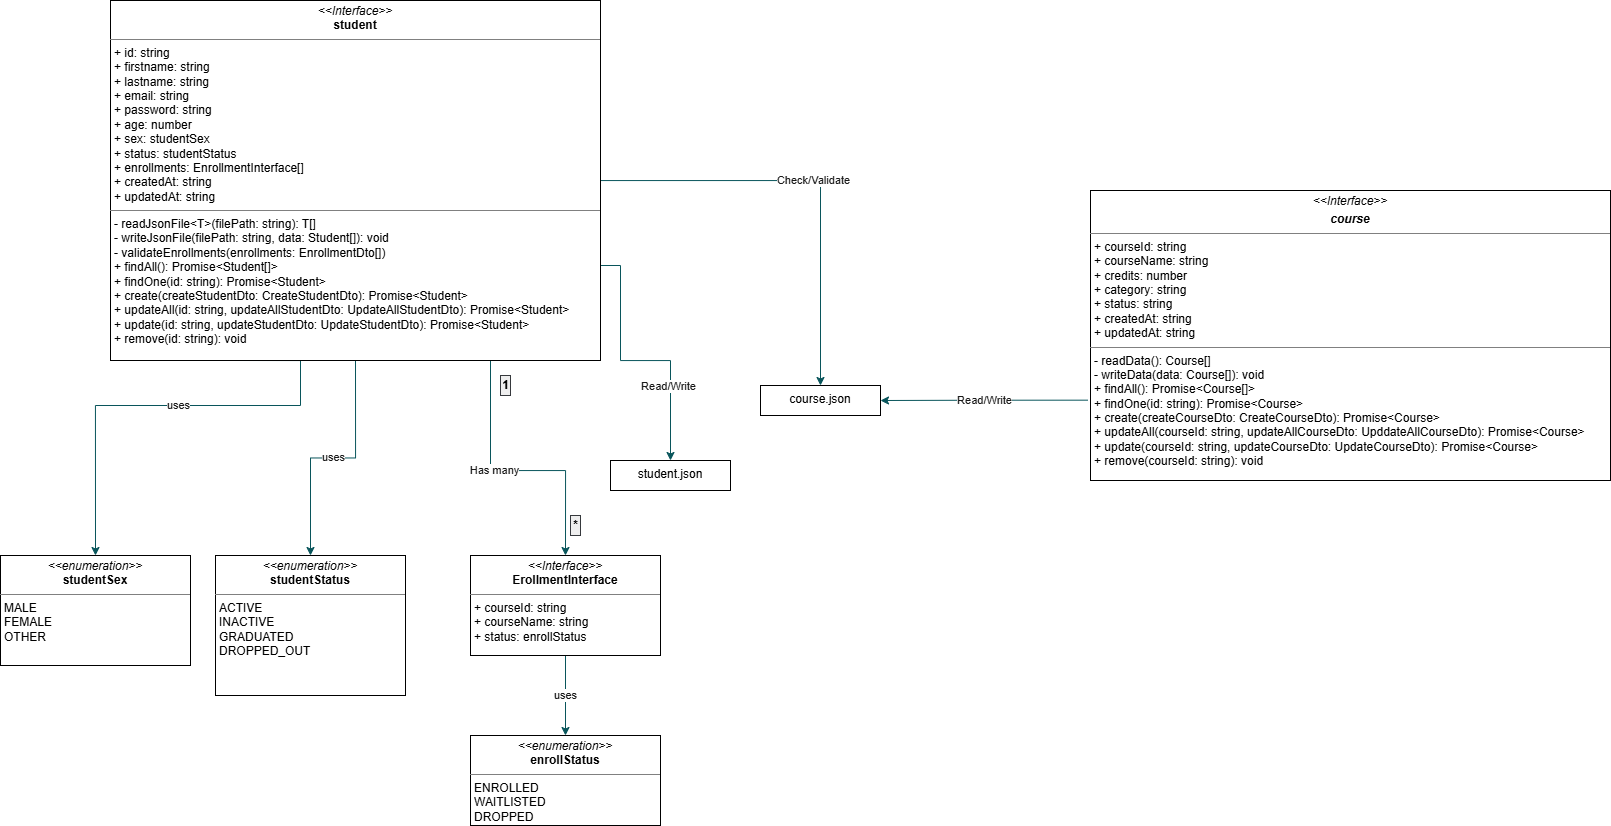

The diagram above was exported from draw.io. Its source (the exported page's mxGraphModel, read from the mxfile embedded in the PNG):
<mxGraphModel dx="1624" dy="981" grid="1" gridSize="10" guides="1" tooltips="1" connect="1" arrows="1" fold="1" page="1" pageScale="1" pageWidth="850" pageHeight="1100" math="0" shadow="0">
  <root>
    <mxCell id="0" />
    <mxCell id="1" parent="0" />
    <mxCell id="7_xHgWzlROe46Pm3H6jE-30" edge="1" parent="1" source="7_xHgWzlROe46Pm3H6jE-14" style="edgeStyle=orthogonalEdgeStyle;rounded=0;orthogonalLoop=1;jettySize=auto;html=1;exitX=0.5;exitY=1;exitDx=0;exitDy=0;entryX=0.5;entryY=0;entryDx=0;entryDy=0;strokeColor=#09555B;fontColor=#1A1A1A;" target="7_xHgWzlROe46Pm3H6jE-21" value="uses">
      <mxGeometry relative="1" as="geometry" />
    </mxCell>
    <mxCell id="7_xHgWzlROe46Pm3H6jE-31" edge="1" parent="1" source="7_xHgWzlROe46Pm3H6jE-14" style="edgeStyle=orthogonalEdgeStyle;rounded=0;orthogonalLoop=1;jettySize=auto;html=1;exitX=0.25;exitY=1;exitDx=0;exitDy=0;entryX=0.5;entryY=0;entryDx=0;entryDy=0;strokeColor=#09555B;fontColor=#1A1A1A;" target="7_xHgWzlROe46Pm3H6jE-20" value="uses">
      <mxGeometry relative="1" as="geometry">
        <Array as="points">
          <mxPoint x="370" y="535" />
          <mxPoint x="165" y="535" />
        </Array>
      </mxGeometry>
    </mxCell>
    <mxCell id="7_xHgWzlROe46Pm3H6jE-32" edge="1" parent="1" source="7_xHgWzlROe46Pm3H6jE-14" style="edgeStyle=orthogonalEdgeStyle;rounded=0;orthogonalLoop=1;jettySize=auto;html=1;exitX=0.75;exitY=1;exitDx=0;exitDy=0;entryX=0.5;entryY=0;entryDx=0;entryDy=0;strokeColor=#09555B;fontColor=#1A1A1A;" target="7_xHgWzlROe46Pm3H6jE-24" value="Has many">
      <mxGeometry relative="1" as="geometry">
        <Array as="points">
          <mxPoint x="560" y="475" />
          <mxPoint x="560" y="600" />
          <mxPoint x="635" y="600" />
        </Array>
      </mxGeometry>
    </mxCell>
    <mxCell id="7_xHgWzlROe46Pm3H6jE-41" edge="1" parent="1" source="7_xHgWzlROe46Pm3H6jE-14" style="edgeStyle=orthogonalEdgeStyle;rounded=0;orthogonalLoop=1;jettySize=auto;html=1;strokeColor=#09555B;fontColor=#1A1A1A;" target="7_xHgWzlROe46Pm3H6jE-40" value="Check/Validate">
      <mxGeometry relative="1" as="geometry" />
    </mxCell>
    <mxCell id="7_xHgWzlROe46Pm3H6jE-44" edge="1" parent="1" source="7_xHgWzlROe46Pm3H6jE-14" style="edgeStyle=orthogonalEdgeStyle;rounded=0;orthogonalLoop=1;jettySize=auto;html=1;strokeColor=#09555B;fontColor=#1A1A1A;" target="7_xHgWzlROe46Pm3H6jE-43" value="">
      <mxGeometry relative="1" as="geometry">
        <Array as="points">
          <mxPoint x="690" y="395" />
          <mxPoint x="690" y="490" />
        </Array>
      </mxGeometry>
    </mxCell>
    <mxCell id="7_xHgWzlROe46Pm3H6jE-46" connectable="0" parent="7_xHgWzlROe46Pm3H6jE-44" style="edgeLabel;html=1;align=center;verticalAlign=middle;resizable=0;points=[];strokeColor=#D0CEE2;fontColor=#1A1A1A;fillColor=#FAD9D5;" value="Read/Write" vertex="1">
      <mxGeometry relative="1" x="0.434" y="-3" as="geometry">
        <mxPoint as="offset" />
      </mxGeometry>
    </mxCell>
    <mxCell id="7_xHgWzlROe46Pm3H6jE-14" parent="1" style="verticalAlign=top;align=left;overflow=fill;html=1;whiteSpace=wrap;" value="&lt;p style=&quot;margin:0px;margin-top:4px;text-align:center;&quot;&gt;&lt;i&gt;&amp;lt;&amp;lt;Interface&amp;gt;&amp;gt;&lt;/i&gt;&lt;br&gt;&lt;b&gt;student&lt;/b&gt;&lt;/p&gt;&lt;hr size=&quot;1&quot; style=&quot;border-style:solid;&quot;&gt;&lt;p style=&quot;margin:0px;margin-left:4px;&quot;&gt;+ id: string&lt;br&gt;+ firstname: string&lt;/p&gt;&lt;p style=&quot;margin:0px;margin-left:4px;&quot;&gt;+ lastname: string&lt;br&gt;+ email: string&lt;br&gt;+ password: string&lt;br&gt;+ age: number&lt;br&gt;+ sex: studentSex&lt;br&gt;+ status: studentStatus&lt;br&gt;+ enrollments: EnrollmentInterface[]&lt;br&gt;+ createdAt: string&lt;br&gt;+ updatedAt: string&lt;/p&gt;&lt;hr size=&quot;1&quot; style=&quot;border-style:solid;&quot;&gt;&lt;p style=&quot;margin:0px;margin-left:4px;&quot;&gt;- readJsonFile&amp;lt;T&amp;gt;(filePath: string): T[]&lt;br&gt;- writeJsonFile(filePath: string, data: Student[]): void&lt;br&gt;- validateEnrollments(enrollments: EnrollmentDto[])&lt;/p&gt;&lt;p style=&quot;margin:0px;margin-left:4px;&quot;&gt;+ findAll(): Promise&amp;lt;Student[]&amp;gt;&lt;br&gt;+ findOne(id: string): Promise&amp;lt;Student&amp;gt;&lt;br&gt;+ create(createStudentDto: CreateStudentDto): Promise&amp;lt;Student&amp;gt;&lt;/p&gt;&lt;p style=&quot;margin:0px;margin-left:4px;&quot;&gt;+ updateAll(id: string, updateAllStudentDto: UpdateAllStudentDto): Promise&amp;lt;Student&amp;gt;&lt;br&gt;+ update(id: string, updateStudentDto: UpdateStudentDto):&amp;nbsp;&lt;span style=&quot;background-color: transparent; color: light-dark(rgb(0, 0, 0), rgb(255, 255, 255));&quot;&gt;Promise&amp;lt;Student&amp;gt;&lt;/span&gt;&lt;/p&gt;&lt;p style=&quot;margin:0px;margin-left:4px;&quot;&gt;+ remove(id: string): void&lt;/p&gt;" vertex="1">
      <mxGeometry height="360" width="490" x="180" y="130" as="geometry" />
    </mxCell>
    <mxCell id="7_xHgWzlROe46Pm3H6jE-42" edge="1" parent="1" source="7_xHgWzlROe46Pm3H6jE-19" style="edgeStyle=orthogonalEdgeStyle;rounded=0;orthogonalLoop=1;jettySize=auto;html=1;exitX=-0.005;exitY=0.723;exitDx=0;exitDy=0;entryX=1;entryY=0.5;entryDx=0;entryDy=0;strokeColor=#09555B;fontColor=#1A1A1A;exitPerimeter=0;" target="7_xHgWzlROe46Pm3H6jE-40" value="Read/Write">
      <mxGeometry relative="1" as="geometry" />
    </mxCell>
    <mxCell id="7_xHgWzlROe46Pm3H6jE-19" parent="1" style="verticalAlign=top;align=left;overflow=fill;html=1;whiteSpace=wrap;" value="&lt;p style=&quot;margin:0px;margin-top:4px;text-align:center;&quot;&gt;&lt;i&gt;&amp;lt;&amp;lt;Interface&amp;gt;&amp;gt;&lt;/i&gt;&lt;br&gt;&lt;/p&gt;&lt;p style=&quot;margin:0px;margin-top:4px;text-align:center;&quot;&gt;&lt;b&gt;&lt;i&gt;course&lt;/i&gt;&lt;/b&gt;&lt;/p&gt;&lt;hr size=&quot;1&quot; style=&quot;border-style:solid;&quot;&gt;&lt;p style=&quot;margin:0px;margin-left:4px;&quot;&gt;+ courseId: string&lt;/p&gt;&lt;p style=&quot;margin:0px;margin-left:4px;&quot;&gt;+ courseName: string&lt;br&gt;+ credits: number&lt;br&gt;+&amp;nbsp;category: string&lt;br&gt;+&amp;nbsp;status: string&lt;br&gt;+ createdAt: string&lt;br&gt;+ updatedAt: string&lt;/p&gt;&lt;hr size=&quot;1&quot; style=&quot;border-style:solid;&quot;&gt;&lt;p style=&quot;margin:0px;margin-left:4px;&quot;&gt;- readData(): Course[]&lt;br&gt;- writeData(data: Course[]): void&lt;/p&gt;&lt;p style=&quot;margin:0px;margin-left:4px;&quot;&gt;+ findAll(): Promise&amp;lt;Course[]&amp;gt;&lt;br&gt;+ findOne(id: string): Promise&amp;lt;Course&amp;gt;&lt;br&gt;+&amp;nbsp;create(createCourseDto: CreateCourseDto): Promise&amp;lt;Course&amp;gt;&lt;/p&gt;&lt;p style=&quot;margin:0px;margin-left:4px;&quot;&gt;+ updateAll(courseId: string, updateAllCourseDto: UpddateAllCourseDto): Promise&amp;lt;Course&amp;gt;&lt;br&gt;+&amp;nbsp;update(courseId: string, updateCourseDto: UpdateCourseDto): Promise&amp;lt;Course&amp;gt;&lt;br&gt;+&amp;nbsp;remove(courseId: string): void&lt;/p&gt;" vertex="1">
      <mxGeometry height="290" width="520" x="1160" y="320" as="geometry" />
    </mxCell>
    <mxCell id="7_xHgWzlROe46Pm3H6jE-20" parent="1" style="verticalAlign=top;align=left;overflow=fill;html=1;whiteSpace=wrap;" value="&lt;p style=&quot;margin:0px;margin-top:4px;text-align:center;&quot;&gt;&lt;i&gt;&amp;lt;&amp;lt;enumeration&amp;gt;&amp;gt;&lt;/i&gt;&lt;br&gt;&lt;b&gt;studentSex&lt;/b&gt;&lt;/p&gt;&lt;hr size=&quot;1&quot; style=&quot;border-style:solid;&quot;&gt;&lt;p style=&quot;margin:0px;margin-left:4px;&quot;&gt;MALE&lt;br&gt;FEMALE&lt;br&gt;OTHER&lt;/p&gt;&lt;p style=&quot;margin:0px;margin-left:4px;&quot;&gt;&lt;br&gt;&lt;/p&gt;" vertex="1">
      <mxGeometry height="110" width="190" x="70" y="685" as="geometry" />
    </mxCell>
    <mxCell id="7_xHgWzlROe46Pm3H6jE-21" parent="1" style="verticalAlign=top;align=left;overflow=fill;html=1;whiteSpace=wrap;" value="&lt;p style=&quot;margin:0px;margin-top:4px;text-align:center;&quot;&gt;&lt;i&gt;&amp;lt;&amp;lt;enumeration&amp;gt;&amp;gt;&lt;/i&gt;&lt;br&gt;&lt;b&gt;studentStatus&lt;/b&gt;&lt;/p&gt;&lt;hr size=&quot;1&quot; style=&quot;border-style:solid;&quot;&gt;&lt;p style=&quot;margin:0px;margin-left:4px;&quot;&gt;ACTIVE&lt;br&gt;INACTIVE&lt;br&gt;GRADUATED&lt;br&gt;DROPPED_OUT&lt;/p&gt;" vertex="1">
      <mxGeometry height="140" width="190" x="285" y="685" as="geometry" />
    </mxCell>
    <mxCell id="7_xHgWzlROe46Pm3H6jE-23" parent="1" style="verticalAlign=top;align=left;overflow=fill;html=1;whiteSpace=wrap;" value="&lt;p style=&quot;margin:0px;margin-top:4px;text-align:center;&quot;&gt;&lt;i&gt;&amp;lt;&amp;lt;enumeration&amp;gt;&amp;gt;&lt;/i&gt;&lt;br&gt;&lt;b&gt;enrollStatus&lt;/b&gt;&lt;/p&gt;&lt;hr size=&quot;1&quot; style=&quot;border-style:solid;&quot;&gt;&lt;p style=&quot;margin:0px;margin-left:4px;&quot;&gt;ENROLLED&lt;br&gt;WAITLISTED&lt;br&gt;DROPPED&lt;/p&gt;" vertex="1">
      <mxGeometry height="90" width="190" x="540" y="865" as="geometry" />
    </mxCell>
    <mxCell id="7_xHgWzlROe46Pm3H6jE-33" edge="1" parent="1" source="7_xHgWzlROe46Pm3H6jE-24" style="edgeStyle=orthogonalEdgeStyle;rounded=0;orthogonalLoop=1;jettySize=auto;html=1;exitX=0.5;exitY=1;exitDx=0;exitDy=0;entryX=0.5;entryY=0;entryDx=0;entryDy=0;strokeColor=#09555B;fontColor=#1A1A1A;" target="7_xHgWzlROe46Pm3H6jE-23" value="uses">
      <mxGeometry relative="1" as="geometry" />
    </mxCell>
    <mxCell id="7_xHgWzlROe46Pm3H6jE-24" parent="1" style="verticalAlign=top;align=left;overflow=fill;html=1;whiteSpace=wrap;" value="&lt;p style=&quot;margin:0px;margin-top:4px;text-align:center;&quot;&gt;&lt;i&gt;&amp;lt;&amp;lt;Interface&amp;gt;&amp;gt;&lt;/i&gt;&lt;br&gt;&lt;b&gt;ErollmentInterface&lt;/b&gt;&lt;/p&gt;&lt;hr size=&quot;1&quot; style=&quot;border-style:solid;&quot;&gt;&lt;p style=&quot;margin:0px;margin-left:4px;&quot;&gt;+ courseId: string&lt;br&gt;+ courseName: string&lt;/p&gt;&lt;p style=&quot;margin:0px;margin-left:4px;&quot;&gt;+ status: enrollStatus&lt;/p&gt;" vertex="1">
      <mxGeometry height="100" width="190" x="540" y="685" as="geometry" />
    </mxCell>
    <mxCell id="7_xHgWzlROe46Pm3H6jE-25" edge="1" parent="1" source="7_xHgWzlROe46Pm3H6jE-24" style="edgeStyle=orthogonalEdgeStyle;rounded=0;orthogonalLoop=1;jettySize=auto;html=1;exitX=0.5;exitY=1;exitDx=0;exitDy=0;strokeColor=#09555B;fontColor=#1A1A1A;" target="7_xHgWzlROe46Pm3H6jE-24">
      <mxGeometry relative="1" as="geometry" />
    </mxCell>
    <mxCell id="7_xHgWzlROe46Pm3H6jE-38" parent="1" style="text;align=center;fontStyle=1;verticalAlign=middle;spacingLeft=3;spacingRight=3;rotatable=0;points=[[0,0.5],[1,0.5]];portConstraint=eastwest;html=1;fillColor=#eeeeee;strokeColor=#36393d;" value="1" vertex="1">
      <mxGeometry height="20" width="10" x="570" y="505" as="geometry" />
    </mxCell>
    <mxCell id="7_xHgWzlROe46Pm3H6jE-39" parent="1" style="text;align=center;fontStyle=1;verticalAlign=middle;spacingLeft=3;spacingRight=3;rotatable=0;points=[[0,0.5],[1,0.5]];portConstraint=eastwest;html=1;fillColor=#eeeeee;strokeColor=#36393d;" value="*" vertex="1">
      <mxGeometry height="20" width="10" x="640" y="645" as="geometry" />
    </mxCell>
    <mxCell id="7_xHgWzlROe46Pm3H6jE-40" parent="1" style="whiteSpace=wrap;html=1;align=center;verticalAlign=top;" value="&lt;div style=&quot;text-align: justify;&quot;&gt;&lt;span style=&quot;background-color: transparent; color: light-dark(rgb(0, 0, 0), rgb(255, 255, 255));&quot;&gt;course.json&lt;/span&gt;&lt;/div&gt;" vertex="1">
      <mxGeometry height="30" width="120" x="830" y="515" as="geometry" />
    </mxCell>
    <mxCell id="7_xHgWzlROe46Pm3H6jE-43" parent="1" style="whiteSpace=wrap;html=1;align=center;verticalAlign=top;" value="student.json" vertex="1">
      <mxGeometry height="30" width="120" x="680" y="590" as="geometry" />
    </mxCell>
  </root>
</mxGraphModel>